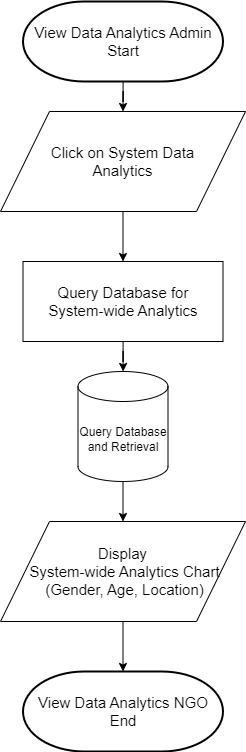

The diagram above was exported from draw.io. Its source (the exported page's mxGraphModel, read from the mxfile embedded in the PNG):
<mxGraphModel dx="1820" dy="1010" grid="1" gridSize="10" guides="1" tooltips="1" connect="1" arrows="1" fold="1" page="1" pageScale="1" pageWidth="850" pageHeight="1100" math="0" shadow="0">
  <root>
    <mxCell id="0" />
    <mxCell id="1" parent="0" />
    <mxCell id="2mW_GZG5d7eAianZ5Fbm-1" style="edgeStyle=orthogonalEdgeStyle;rounded=0;orthogonalLoop=1;jettySize=auto;html=1;entryX=0.5;entryY=0;entryDx=0;entryDy=0;" parent="1" source="2mW_GZG5d7eAianZ5Fbm-2" target="2mW_GZG5d7eAianZ5Fbm-3" edge="1">
      <mxGeometry relative="1" as="geometry" />
    </mxCell>
    <mxCell id="2mW_GZG5d7eAianZ5Fbm-2" value="&lt;span style=&quot;font-size: 15px;&quot;&gt;View Data Analytics Admin&lt;br&gt;Start&lt;br&gt;&lt;/span&gt;" style="strokeWidth=2;html=1;shape=mxgraph.flowchart.terminator;whiteSpace=wrap;" parent="1" vertex="1">
      <mxGeometry x="325.5" y="80" width="200" height="80" as="geometry" />
    </mxCell>
    <mxCell id="2mW_GZG5d7eAianZ5Fbm-79" style="edgeStyle=orthogonalEdgeStyle;rounded=0;orthogonalLoop=1;jettySize=auto;html=1;entryX=0.5;entryY=0;entryDx=0;entryDy=0;" parent="1" source="2mW_GZG5d7eAianZ5Fbm-3" target="2mW_GZG5d7eAianZ5Fbm-32" edge="1">
      <mxGeometry relative="1" as="geometry" />
    </mxCell>
    <mxCell id="2mW_GZG5d7eAianZ5Fbm-3" value="&lt;span style=&quot;font-size: 15px;&quot;&gt;Click on System Data&lt;br&gt;Analytics&lt;br&gt;&lt;/span&gt;" style="shape=parallelogram;perimeter=parallelogramPerimeter;whiteSpace=wrap;html=1;dashed=0;" parent="1" vertex="1">
      <mxGeometry x="303" y="190" width="245" height="100" as="geometry" />
    </mxCell>
    <mxCell id="2mW_GZG5d7eAianZ5Fbm-77" value="" style="edgeStyle=orthogonalEdgeStyle;rounded=0;orthogonalLoop=1;jettySize=auto;html=1;" parent="1" source="2mW_GZG5d7eAianZ5Fbm-32" target="2mW_GZG5d7eAianZ5Fbm-50" edge="1">
      <mxGeometry relative="1" as="geometry" />
    </mxCell>
    <mxCell id="2mW_GZG5d7eAianZ5Fbm-32" value="&lt;font style=&quot;font-size: 15px;&quot;&gt;Query Database for&lt;br&gt;System-wide Analytics&lt;/font&gt;" style="rounded=0;whiteSpace=wrap;html=1;" parent="1" vertex="1">
      <mxGeometry x="325.5" y="340" width="200" height="80" as="geometry" />
    </mxCell>
    <mxCell id="2mW_GZG5d7eAianZ5Fbm-78" value="" style="edgeStyle=orthogonalEdgeStyle;rounded=0;orthogonalLoop=1;jettySize=auto;html=1;" parent="1" source="2mW_GZG5d7eAianZ5Fbm-50" target="2mW_GZG5d7eAianZ5Fbm-66" edge="1">
      <mxGeometry relative="1" as="geometry" />
    </mxCell>
    <mxCell id="2mW_GZG5d7eAianZ5Fbm-50" value="Query Database and Retrieval" style="shape=cylinder3;whiteSpace=wrap;html=1;boundedLbl=1;backgroundOutline=1;size=15;" parent="1" vertex="1">
      <mxGeometry x="380.5" y="450" width="90" height="110" as="geometry" />
    </mxCell>
    <mxCell id="2mW_GZG5d7eAianZ5Fbm-81" value="" style="edgeStyle=orthogonalEdgeStyle;rounded=0;orthogonalLoop=1;jettySize=auto;html=1;" parent="1" source="2mW_GZG5d7eAianZ5Fbm-66" target="2mW_GZG5d7eAianZ5Fbm-71" edge="1">
      <mxGeometry relative="1" as="geometry" />
    </mxCell>
    <mxCell id="2mW_GZG5d7eAianZ5Fbm-66" value="&lt;font style=&quot;font-size: 15px;&quot;&gt;Display&lt;br&gt;&amp;nbsp;System-wide Analytics Chart&lt;br&gt;&amp;nbsp;(Gender, Age, Location)&lt;/font&gt;" style="shape=parallelogram;perimeter=parallelogramPerimeter;whiteSpace=wrap;html=1;dashed=0;" parent="1" vertex="1">
      <mxGeometry x="303" y="600" width="245" height="100" as="geometry" />
    </mxCell>
    <mxCell id="2mW_GZG5d7eAianZ5Fbm-71" value="&lt;font style=&quot;font-size: 15px;&quot;&gt;View Data Analytics NGO&lt;br style=&quot;border-color: var(--border-color);&quot;&gt;&lt;/font&gt;&lt;span style=&quot;font-size: 15px;&quot;&gt;End&lt;br&gt;&lt;/span&gt;" style="strokeWidth=2;html=1;shape=mxgraph.flowchart.terminator;whiteSpace=wrap;" parent="1" vertex="1">
      <mxGeometry x="325.5" y="750" width="200" height="80" as="geometry" />
    </mxCell>
  </root>
</mxGraphModel>